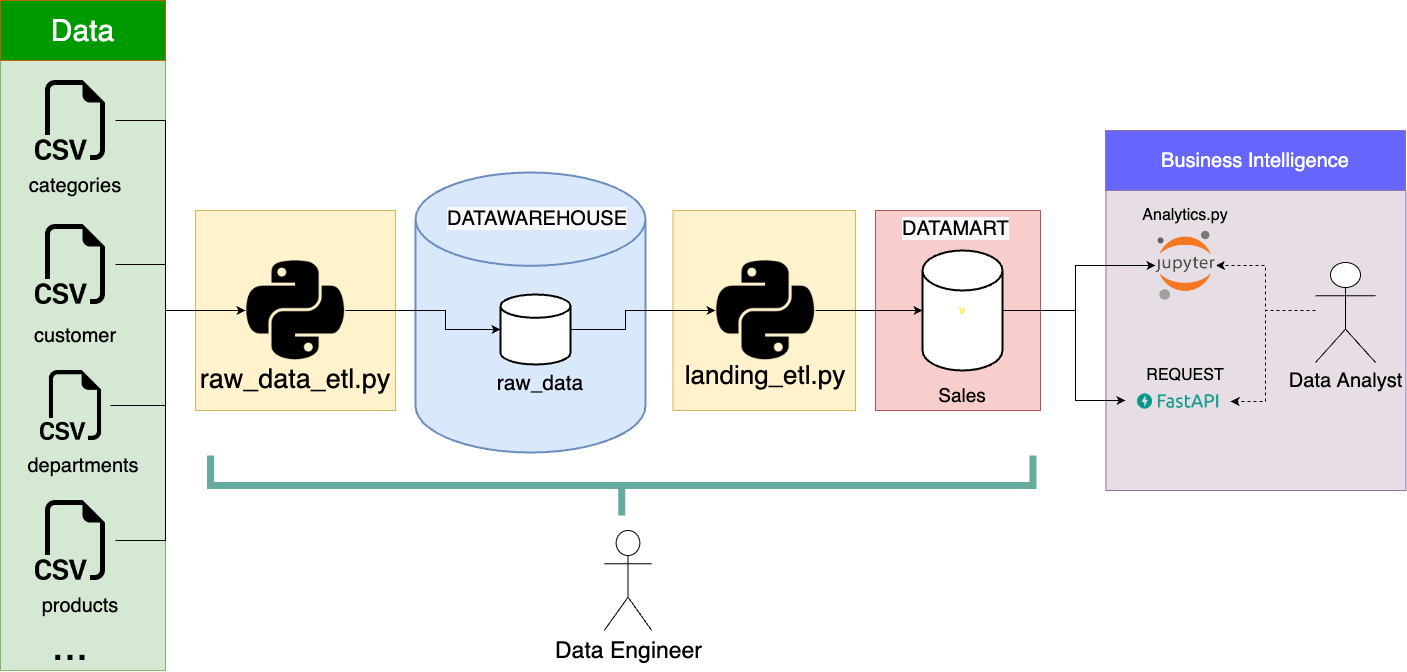

The diagram above was exported from draw.io. Its source (the exported page's mxGraphModel, read from the mxfile embedded in the PNG):
<mxGraphModel dx="3805" dy="2878" grid="1" gridSize="10" guides="1" tooltips="1" connect="1" arrows="1" fold="1" page="1" pageScale="1" pageWidth="827" pageHeight="1169" math="0" shadow="0">
  <root>
    <mxCell id="0" />
    <mxCell id="1" parent="0" />
    <mxCell id="RC0QCfq-Dt8DPfVKnUiS-46" value="" style="rounded=0;whiteSpace=wrap;html=1;fillColor=#f8cecc;strokeColor=#b85450;" vertex="1" parent="1">
      <mxGeometry x="720" y="200" width="165" height="200" as="geometry" />
    </mxCell>
    <mxCell id="RC0QCfq-Dt8DPfVKnUiS-45" value="" style="rounded=0;whiteSpace=wrap;html=1;fillColor=#fff2cc;strokeColor=#d6b656;" vertex="1" parent="1">
      <mxGeometry x="517.5" y="200" width="182.5" height="200" as="geometry" />
    </mxCell>
    <mxCell id="RC0QCfq-Dt8DPfVKnUiS-38" value="" style="rounded=0;whiteSpace=wrap;html=1;fillColor=#fff2cc;strokeColor=#d6b656;" vertex="1" parent="1">
      <mxGeometry x="40" y="200" width="200" height="200" as="geometry" />
    </mxCell>
    <mxCell id="RC0QCfq-Dt8DPfVKnUiS-37" value="" style="rounded=0;whiteSpace=wrap;html=1;fillColor=#d5e8d4;strokeColor=#82b366;" vertex="1" parent="1">
      <mxGeometry x="-155" y="50" width="165" height="610" as="geometry" />
    </mxCell>
    <mxCell id="RC0QCfq-Dt8DPfVKnUiS-28" value="" style="whiteSpace=wrap;html=1;aspect=fixed;fillColor=#E7DEE5;strokeColor=#9673a6;" vertex="1" parent="1">
      <mxGeometry x="950.44" y="180" width="300" height="300" as="geometry" />
    </mxCell>
    <mxCell id="RC0QCfq-Dt8DPfVKnUiS-59" style="edgeStyle=orthogonalEdgeStyle;rounded=0;orthogonalLoop=1;jettySize=auto;html=1;entryX=0;entryY=0.5;entryDx=0;entryDy=0;fontSize=20;fontColor=#000000;" edge="1" parent="1" source="RC0QCfq-Dt8DPfVKnUiS-1" target="RC0QCfq-Dt8DPfVKnUiS-5">
      <mxGeometry relative="1" as="geometry">
        <Array as="points">
          <mxPoint x="10" y="254" />
          <mxPoint x="10" y="300" />
        </Array>
      </mxGeometry>
    </mxCell>
    <mxCell id="RC0QCfq-Dt8DPfVKnUiS-1" value="" style="shape=image;html=1;verticalAlign=top;verticalLabelPosition=bottom;labelBackgroundColor=#ffffff;imageAspect=0;aspect=fixed;image=https://cdn1.iconfinder.com/data/icons/bootstrap-vol-3/16/filetype-csv-128.png" vertex="1" parent="1">
      <mxGeometry x="-120" y="214" width="80" height="80" as="geometry" />
    </mxCell>
    <mxCell id="RC0QCfq-Dt8DPfVKnUiS-58" style="edgeStyle=orthogonalEdgeStyle;rounded=0;orthogonalLoop=1;jettySize=auto;html=1;entryX=0;entryY=0.5;entryDx=0;entryDy=0;fontSize=20;fontColor=#000000;" edge="1" parent="1" source="RC0QCfq-Dt8DPfVKnUiS-2" target="RC0QCfq-Dt8DPfVKnUiS-5">
      <mxGeometry relative="1" as="geometry">
        <Array as="points">
          <mxPoint x="10" y="110" />
          <mxPoint x="10" y="300" />
        </Array>
      </mxGeometry>
    </mxCell>
    <mxCell id="RC0QCfq-Dt8DPfVKnUiS-2" value="" style="shape=image;html=1;verticalAlign=top;verticalLabelPosition=bottom;labelBackgroundColor=#ffffff;imageAspect=0;aspect=fixed;image=https://cdn1.iconfinder.com/data/icons/bootstrap-vol-3/16/filetype-csv-128.png" vertex="1" parent="1">
      <mxGeometry x="-120" y="70" width="80" height="80" as="geometry" />
    </mxCell>
    <mxCell id="RC0QCfq-Dt8DPfVKnUiS-61" style="edgeStyle=orthogonalEdgeStyle;rounded=0;orthogonalLoop=1;jettySize=auto;html=1;entryX=0;entryY=0.5;entryDx=0;entryDy=0;fontSize=20;fontColor=#000000;" edge="1" parent="1" source="RC0QCfq-Dt8DPfVKnUiS-3" target="RC0QCfq-Dt8DPfVKnUiS-5">
      <mxGeometry relative="1" as="geometry">
        <Array as="points">
          <mxPoint x="10" y="530" />
          <mxPoint x="10" y="300" />
        </Array>
      </mxGeometry>
    </mxCell>
    <mxCell id="RC0QCfq-Dt8DPfVKnUiS-3" value="" style="shape=image;html=1;verticalAlign=top;verticalLabelPosition=bottom;labelBackgroundColor=#ffffff;imageAspect=0;aspect=fixed;image=https://cdn1.iconfinder.com/data/icons/bootstrap-vol-3/16/filetype-csv-128.png" vertex="1" parent="1">
      <mxGeometry x="-120" y="490" width="80" height="80" as="geometry" />
    </mxCell>
    <mxCell id="RC0QCfq-Dt8DPfVKnUiS-60" style="edgeStyle=orthogonalEdgeStyle;rounded=0;orthogonalLoop=1;jettySize=auto;html=1;entryX=0;entryY=0.5;entryDx=0;entryDy=0;fontSize=20;fontColor=#000000;" edge="1" parent="1" source="RC0QCfq-Dt8DPfVKnUiS-4" target="RC0QCfq-Dt8DPfVKnUiS-5">
      <mxGeometry relative="1" as="geometry">
        <Array as="points">
          <mxPoint x="10" y="395" />
          <mxPoint x="10" y="300" />
        </Array>
      </mxGeometry>
    </mxCell>
    <mxCell id="RC0QCfq-Dt8DPfVKnUiS-4" value="" style="shape=image;html=1;verticalAlign=top;verticalLabelPosition=bottom;labelBackgroundColor=#ffffff;imageAspect=0;aspect=fixed;image=https://cdn1.iconfinder.com/data/icons/bootstrap-vol-3/16/filetype-csv-128.png" vertex="1" parent="1">
      <mxGeometry x="-115" y="360" width="70" height="70" as="geometry" />
    </mxCell>
    <mxCell id="RC0QCfq-Dt8DPfVKnUiS-5" value="" style="shape=image;html=1;verticalAlign=top;verticalLabelPosition=bottom;labelBackgroundColor=#ffffff;imageAspect=0;aspect=fixed;image=https://cdn4.iconfinder.com/data/icons/scripting-and-programming-languages/512/Python_logo-128.png" vertex="1" parent="1">
      <mxGeometry x="90" y="250" width="100" height="100" as="geometry" />
    </mxCell>
    <mxCell id="RC0QCfq-Dt8DPfVKnUiS-11" value="v" style="strokeWidth=2;html=1;shape=mxgraph.flowchart.database;whiteSpace=wrap;fillColor=#dae8fc;strokeColor=#6c8ebf;" vertex="1" parent="1">
      <mxGeometry x="260" y="162" width="230" height="280" as="geometry" />
    </mxCell>
    <mxCell id="RC0QCfq-Dt8DPfVKnUiS-22" style="edgeStyle=orthogonalEdgeStyle;rounded=0;orthogonalLoop=1;jettySize=auto;html=1;entryX=0;entryY=0.5;entryDx=0;entryDy=0;entryPerimeter=0;fontColor=#000000;" edge="1" parent="1" source="RC0QCfq-Dt8DPfVKnUiS-13" target="RC0QCfq-Dt8DPfVKnUiS-20">
      <mxGeometry relative="1" as="geometry" />
    </mxCell>
    <mxCell id="RC0QCfq-Dt8DPfVKnUiS-13" value="" style="shape=image;html=1;verticalAlign=top;verticalLabelPosition=bottom;labelBackgroundColor=#ffffff;imageAspect=0;aspect=fixed;image=https://cdn4.iconfinder.com/data/icons/scripting-and-programming-languages/512/Python_logo-128.png" vertex="1" parent="1">
      <mxGeometry x="560" y="250" width="100" height="100" as="geometry" />
    </mxCell>
    <mxCell id="RC0QCfq-Dt8DPfVKnUiS-15" value="&lt;font style=&quot;font-size: 21px;&quot; color=&quot;#000000&quot;&gt;raw_data&lt;/font&gt;" style="text;html=1;strokeColor=none;fillColor=none;align=center;verticalAlign=middle;whiteSpace=wrap;rounded=0;fontColor=#FFEB3B;" vertex="1" parent="1">
      <mxGeometry x="355" y="358" width="60" height="30" as="geometry" />
    </mxCell>
    <mxCell id="RC0QCfq-Dt8DPfVKnUiS-17" value="&lt;font color=&quot;#000000&quot;&gt;&lt;font style=&quot;font-size: 26px;&quot;&gt;landing_etl.py&lt;/font&gt;&lt;br&gt;&lt;/font&gt;" style="text;html=1;strokeColor=none;fillColor=none;align=center;verticalAlign=middle;whiteSpace=wrap;rounded=0;fontColor=#FFEB3B;" vertex="1" parent="1">
      <mxGeometry x="580" y="350" width="60" height="30" as="geometry" />
    </mxCell>
    <mxCell id="RC0QCfq-Dt8DPfVKnUiS-35" style="edgeStyle=orthogonalEdgeStyle;rounded=0;orthogonalLoop=1;jettySize=auto;html=1;entryX=0;entryY=0.5;entryDx=0;entryDy=0;fontColor=#000000;" edge="1" parent="1" source="RC0QCfq-Dt8DPfVKnUiS-20" target="RC0QCfq-Dt8DPfVKnUiS-23">
      <mxGeometry relative="1" as="geometry">
        <Array as="points">
          <mxPoint x="920" y="300" />
          <mxPoint x="920" y="255" />
        </Array>
      </mxGeometry>
    </mxCell>
    <mxCell id="RC0QCfq-Dt8DPfVKnUiS-36" style="edgeStyle=orthogonalEdgeStyle;rounded=0;orthogonalLoop=1;jettySize=auto;html=1;entryX=0;entryY=0.5;entryDx=0;entryDy=0;fontColor=#000000;" edge="1" parent="1" source="RC0QCfq-Dt8DPfVKnUiS-20" target="RC0QCfq-Dt8DPfVKnUiS-31">
      <mxGeometry relative="1" as="geometry">
        <Array as="points">
          <mxPoint x="920" y="300" />
          <mxPoint x="920" y="390" />
          <mxPoint x="970" y="390" />
        </Array>
      </mxGeometry>
    </mxCell>
    <mxCell id="RC0QCfq-Dt8DPfVKnUiS-20" value="v" style="strokeWidth=2;html=1;shape=mxgraph.flowchart.database;whiteSpace=wrap;fontColor=#FFEB3B;" vertex="1" parent="1">
      <mxGeometry x="767" y="240" width="80" height="120" as="geometry" />
    </mxCell>
    <mxCell id="RC0QCfq-Dt8DPfVKnUiS-21" value="&lt;font style=&quot;font-size: 19px;&quot; color=&quot;#000000&quot;&gt;Sales&lt;/font&gt;" style="text;html=1;strokeColor=none;fillColor=none;align=center;verticalAlign=middle;whiteSpace=wrap;rounded=0;fontColor=#FFEB3B;" vertex="1" parent="1">
      <mxGeometry x="777" y="370" width="60" height="30" as="geometry" />
    </mxCell>
    <mxCell id="RC0QCfq-Dt8DPfVKnUiS-23" value="" style="shape=image;verticalLabelPosition=bottom;labelBackgroundColor=default;verticalAlign=top;aspect=fixed;imageAspect=0;image=https://upload.wikimedia.org/wikipedia/commons/thumb/3/38/Jupyter_logo.svg/883px-Jupyter_logo.svg.png;" vertex="1" parent="1">
      <mxGeometry x="1000" y="220" width="60.44" height="70" as="geometry" />
    </mxCell>
    <mxCell id="RC0QCfq-Dt8DPfVKnUiS-24" value="&lt;font color=&quot;#000000&quot;&gt;&lt;font style=&quot;font-size: 16px;&quot;&gt;Analytics.py&lt;/font&gt;&lt;br&gt;&lt;/font&gt;" style="text;html=1;strokeColor=none;fillColor=none;align=center;verticalAlign=middle;whiteSpace=wrap;rounded=0;fontColor=#FFEB3B;" vertex="1" parent="1">
      <mxGeometry x="1000.44" y="190" width="60" height="30" as="geometry" />
    </mxCell>
    <mxCell id="RC0QCfq-Dt8DPfVKnUiS-50" style="edgeStyle=orthogonalEdgeStyle;rounded=0;orthogonalLoop=1;jettySize=auto;html=1;entryX=1;entryY=0.5;entryDx=0;entryDy=0;fontSize=26;fontColor=#000000;dashed=1;" edge="1" parent="1" source="RC0QCfq-Dt8DPfVKnUiS-26" target="RC0QCfq-Dt8DPfVKnUiS-23">
      <mxGeometry relative="1" as="geometry">
        <Array as="points">
          <mxPoint x="1110" y="300" />
          <mxPoint x="1110" y="255" />
        </Array>
      </mxGeometry>
    </mxCell>
    <mxCell id="RC0QCfq-Dt8DPfVKnUiS-52" style="edgeStyle=orthogonalEdgeStyle;rounded=0;orthogonalLoop=1;jettySize=auto;html=1;entryX=1;entryY=0.5;entryDx=0;entryDy=0;fontSize=26;fontColor=#000000;dashed=1;" edge="1" parent="1" source="RC0QCfq-Dt8DPfVKnUiS-26" target="RC0QCfq-Dt8DPfVKnUiS-31">
      <mxGeometry relative="1" as="geometry">
        <Array as="points">
          <mxPoint x="1110" y="300" />
          <mxPoint x="1110" y="391" />
        </Array>
      </mxGeometry>
    </mxCell>
    <mxCell id="RC0QCfq-Dt8DPfVKnUiS-31" value="" style="shape=image;verticalLabelPosition=bottom;labelBackgroundColor=default;verticalAlign=top;aspect=fixed;imageAspect=0;image=https://fastapi.tiangolo.com/img/logo-margin/logo-teal.png;" vertex="1" parent="1">
      <mxGeometry x="970" y="372" width="105.11" height="38" as="geometry" />
    </mxCell>
    <mxCell id="RC0QCfq-Dt8DPfVKnUiS-33" value="&lt;font style=&quot;font-size: 16px;&quot;&gt;REQUEST&lt;/font&gt;" style="text;html=1;strokeColor=none;fillColor=none;align=center;verticalAlign=middle;whiteSpace=wrap;rounded=0;fontColor=#000000;" vertex="1" parent="1">
      <mxGeometry x="1000" y="350" width="60" height="30" as="geometry" />
    </mxCell>
    <mxCell id="RC0QCfq-Dt8DPfVKnUiS-39" value="&lt;font color=&quot;#000000&quot; style=&quot;font-size: 27px;&quot;&gt;&lt;font style=&quot;font-size: 27px;&quot;&gt;raw_data_etl.py&lt;/font&gt;&lt;br style=&quot;font-size: 27px;&quot;&gt;&lt;/font&gt;" style="text;html=1;strokeColor=none;fillColor=none;align=center;verticalAlign=middle;whiteSpace=wrap;rounded=0;fontColor=#FFEB3B;fontSize=27;" vertex="1" parent="1">
      <mxGeometry x="105" y="354" width="70" height="30" as="geometry" />
    </mxCell>
    <mxCell id="RC0QCfq-Dt8DPfVKnUiS-43" value="" style="strokeWidth=2;html=1;shape=mxgraph.flowchart.database;whiteSpace=wrap;fontSize=28;fontColor=#000000;" vertex="1" parent="1">
      <mxGeometry x="345" y="284" width="70" height="70" as="geometry" />
    </mxCell>
    <mxCell id="RC0QCfq-Dt8DPfVKnUiS-41" style="edgeStyle=orthogonalEdgeStyle;rounded=0;orthogonalLoop=1;jettySize=auto;html=1;entryX=0;entryY=0.5;entryDx=0;entryDy=0;entryPerimeter=0;fontSize=28;fontColor=#000000;" edge="1" parent="1" source="RC0QCfq-Dt8DPfVKnUiS-5" target="RC0QCfq-Dt8DPfVKnUiS-43">
      <mxGeometry relative="1" as="geometry">
        <Array as="points">
          <mxPoint x="290" y="300" />
          <mxPoint x="290" y="319" />
        </Array>
      </mxGeometry>
    </mxCell>
    <mxCell id="RC0QCfq-Dt8DPfVKnUiS-18" style="edgeStyle=orthogonalEdgeStyle;rounded=0;orthogonalLoop=1;jettySize=auto;html=1;entryX=0;entryY=0.5;entryDx=0;entryDy=0;fontColor=#000000;exitX=1;exitY=0.5;exitDx=0;exitDy=0;exitPerimeter=0;" edge="1" parent="1" source="RC0QCfq-Dt8DPfVKnUiS-43" target="RC0QCfq-Dt8DPfVKnUiS-13">
      <mxGeometry relative="1" as="geometry">
        <Array as="points">
          <mxPoint x="470" y="319" />
          <mxPoint x="470" y="300" />
        </Array>
      </mxGeometry>
    </mxCell>
    <mxCell id="RC0QCfq-Dt8DPfVKnUiS-53" value="&lt;font color=&quot;#000000&quot;&gt;&lt;font style=&quot;font-size: 20px;&quot;&gt;categories&lt;/font&gt;&lt;br&gt;&lt;/font&gt;" style="text;html=1;strokeColor=none;fillColor=none;align=center;verticalAlign=middle;whiteSpace=wrap;rounded=0;fontColor=#FFEB3B;" vertex="1" parent="1">
      <mxGeometry x="-110" y="160" width="60" height="30" as="geometry" />
    </mxCell>
    <mxCell id="RC0QCfq-Dt8DPfVKnUiS-54" value="&lt;font color=&quot;#000000&quot;&gt;&lt;font style=&quot;font-size: 20px;&quot;&gt;customer&lt;/font&gt;&lt;br&gt;&lt;/font&gt;" style="text;html=1;strokeColor=none;fillColor=none;align=center;verticalAlign=middle;whiteSpace=wrap;rounded=0;fontColor=#FFEB3B;" vertex="1" parent="1">
      <mxGeometry x="-110" y="310" width="60" height="30" as="geometry" />
    </mxCell>
    <mxCell id="RC0QCfq-Dt8DPfVKnUiS-55" value="&lt;font color=&quot;#000000&quot;&gt;&lt;font style=&quot;font-size: 20px;&quot;&gt;departments&lt;/font&gt;&lt;br&gt;&lt;/font&gt;" style="text;html=1;strokeColor=none;fillColor=none;align=center;verticalAlign=middle;whiteSpace=wrap;rounded=0;fontColor=#FFEB3B;" vertex="1" parent="1">
      <mxGeometry x="-102.5" y="440" width="60" height="30" as="geometry" />
    </mxCell>
    <mxCell id="RC0QCfq-Dt8DPfVKnUiS-57" value="&lt;font color=&quot;#000000&quot;&gt;&lt;font style=&quot;font-size: 20px;&quot;&gt;products&lt;/font&gt;&lt;br&gt;&lt;/font&gt;" style="text;html=1;strokeColor=none;fillColor=none;align=center;verticalAlign=middle;whiteSpace=wrap;rounded=0;fontColor=#FFEB3B;" vertex="1" parent="1">
      <mxGeometry x="-105" y="580" width="60" height="30" as="geometry" />
    </mxCell>
    <mxCell id="RC0QCfq-Dt8DPfVKnUiS-62" value="&lt;font style=&quot;font-size: 44px;&quot;&gt;...&lt;/font&gt;" style="text;html=1;strokeColor=none;fillColor=none;align=center;verticalAlign=middle;whiteSpace=wrap;rounded=0;fontSize=20;fontColor=#000000;" vertex="1" parent="1">
      <mxGeometry x="-115" y="620" width="60" height="30" as="geometry" />
    </mxCell>
    <mxCell id="RC0QCfq-Dt8DPfVKnUiS-65" value="&lt;font color=&quot;#ffffff&quot;&gt;&lt;span style=&quot;font-size: 30px;&quot;&gt;Data&lt;/span&gt;&lt;/font&gt;" style="rounded=0;whiteSpace=wrap;html=1;fontSize=20;fillColor=#009900;strokeColor=#b46504;" vertex="1" parent="1">
      <mxGeometry x="-155" y="-10" width="165" height="60" as="geometry" />
    </mxCell>
    <mxCell id="RC0QCfq-Dt8DPfVKnUiS-69" value="&lt;font color=&quot;#ffffff&quot;&gt;Business Intelligence&lt;/font&gt;" style="rounded=0;whiteSpace=wrap;html=1;fontSize=20;fillColor=#6666FF;strokeColor=#9673a6;" vertex="1" parent="1">
      <mxGeometry x="950" y="120" width="300" height="60" as="geometry" />
    </mxCell>
    <mxCell id="RC0QCfq-Dt8DPfVKnUiS-71" value="&lt;meta charset=&quot;utf-8&quot;&gt;&lt;span style=&quot;color: rgb(0, 0, 0); font-family: Helvetica; font-size: 20px; font-style: normal; font-variant-ligatures: normal; font-variant-caps: normal; font-weight: 400; letter-spacing: normal; orphans: 2; text-align: center; text-indent: 0px; text-transform: none; widows: 2; word-spacing: 0px; -webkit-text-stroke-width: 0px; background-color: rgb(248, 249, 250); text-decoration-thickness: initial; text-decoration-style: initial; text-decoration-color: initial; float: none; display: inline !important;&quot;&gt;DATAWAREHOUSE&lt;/span&gt;" style="text;whiteSpace=wrap;html=1;fontSize=20;fontColor=#000000;" vertex="1" parent="1">
      <mxGeometry x="290" y="190" width="210" height="50" as="geometry" />
    </mxCell>
    <mxCell id="RC0QCfq-Dt8DPfVKnUiS-72" value="&lt;meta charset=&quot;utf-8&quot;&gt;&lt;span style=&quot;color: rgb(0, 0, 0); font-family: Helvetica; font-size: 20px; font-style: normal; font-variant-ligatures: normal; font-variant-caps: normal; font-weight: 400; letter-spacing: normal; orphans: 2; text-align: center; text-indent: 0px; text-transform: none; widows: 2; word-spacing: 0px; -webkit-text-stroke-width: 0px; background-color: rgb(248, 249, 250); text-decoration-thickness: initial; text-decoration-style: initial; text-decoration-color: initial; float: none; display: inline !important;&quot;&gt;DATAMART&lt;/span&gt;" style="text;whiteSpace=wrap;html=1;fontSize=20;fontColor=#000000;" vertex="1" parent="1">
      <mxGeometry x="745" y="200" width="140" height="50" as="geometry" />
    </mxCell>
    <mxCell id="RC0QCfq-Dt8DPfVKnUiS-26" value="Data Analyst" style="shape=umlActor;verticalLabelPosition=bottom;verticalAlign=top;html=1;outlineConnect=0;fontColor=#000000;fontSize=20;" vertex="1" parent="1">
      <mxGeometry x="1160" y="252" width="60" height="100" as="geometry" />
    </mxCell>
    <mxCell id="RC0QCfq-Dt8DPfVKnUiS-76" value="" style="strokeWidth=7;html=1;shape=mxgraph.flowchart.annotation_2;align=left;labelPosition=right;pointerEvents=1;fontSize=15;fontColor=#FFFFFF;fillColor=#6666FF;rotation=-90;strokeColor=#67AB9F;" vertex="1" parent="1">
      <mxGeometry x="436.25" y="63.75" width="60" height="822.5" as="geometry" />
    </mxCell>
    <mxCell id="RC0QCfq-Dt8DPfVKnUiS-78" value="Data Engineer" style="shape=umlActor;verticalLabelPosition=bottom;verticalAlign=top;html=1;outlineConnect=0;fontColor=#000000;fontSize=23;" vertex="1" parent="1">
      <mxGeometry x="448.75" y="520" width="47.5" height="100" as="geometry" />
    </mxCell>
  </root>
</mxGraphModel>